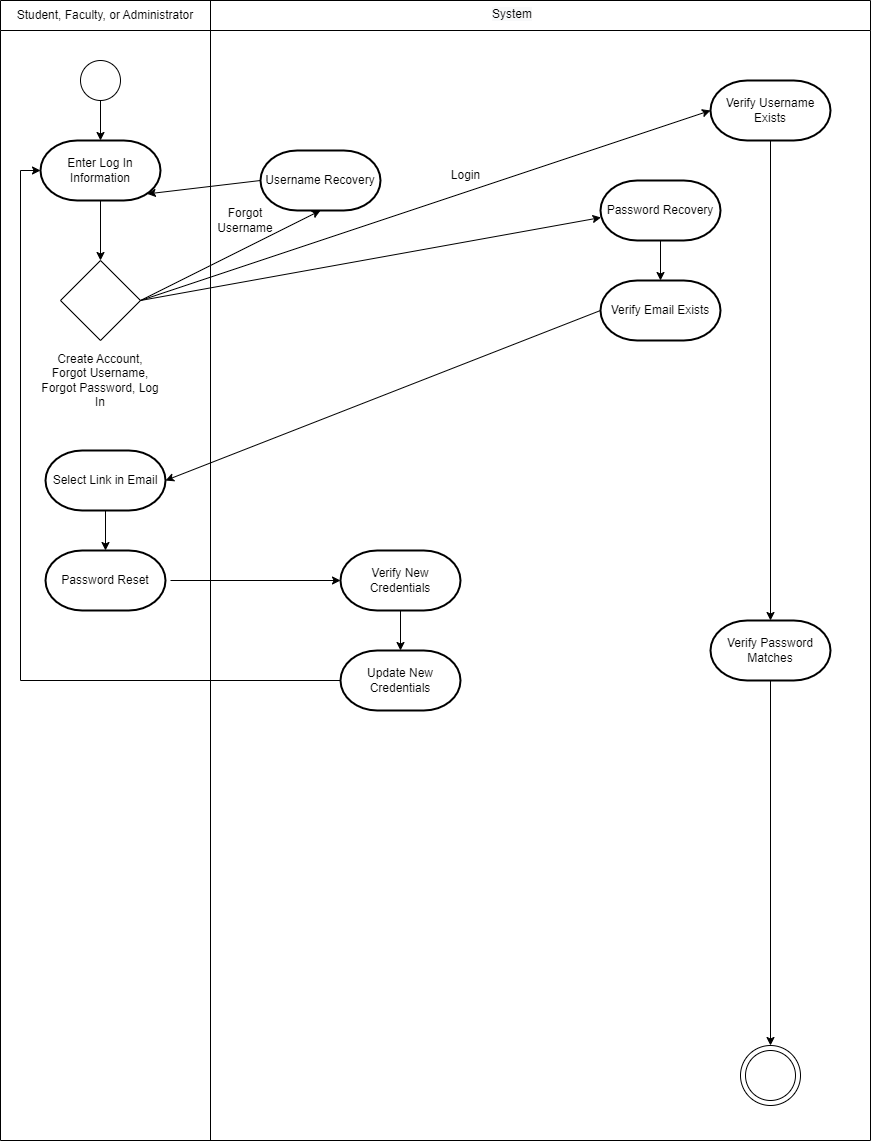

The diagram above was exported from draw.io. Its source (the exported page's mxGraphModel, read from the mxfile embedded in the PNG):
<mxGraphModel dx="1867" dy="2023" grid="1" gridSize="10" guides="1" tooltips="1" connect="1" arrows="1" fold="1" page="1" pageScale="1" pageWidth="850" pageHeight="1100" math="0" shadow="0">
  <root>
    <mxCell id="0" />
    <mxCell id="1" parent="0" />
    <mxCell id="qBfz279QgoiBD2YQLOS0-1" value="" style="swimlane;whiteSpace=wrap;html=1;startSize=30;fontStyle=0" vertex="1" parent="1">
      <mxGeometry x="-20" y="-20" width="870" height="1140" as="geometry" />
    </mxCell>
    <mxCell id="qBfz279QgoiBD2YQLOS0-2" value="" style="endArrow=none;html=1;rounded=0;" edge="1" parent="qBfz279QgoiBD2YQLOS0-1">
      <mxGeometry width="50" height="50" relative="1" as="geometry">
        <mxPoint x="210" y="1140" as="sourcePoint" />
        <mxPoint x="210" as="targetPoint" />
      </mxGeometry>
    </mxCell>
    <mxCell id="qBfz279QgoiBD2YQLOS0-3" value="Student, Faculty, or Administrator" style="text;html=1;strokeColor=none;fillColor=none;align=center;verticalAlign=middle;whiteSpace=wrap;rounded=0;" vertex="1" parent="qBfz279QgoiBD2YQLOS0-1">
      <mxGeometry x="10" y="10" width="190" height="10" as="geometry" />
    </mxCell>
    <mxCell id="qBfz279QgoiBD2YQLOS0-5" value="&lt;span style=&quot;color: rgb(0, 0, 0); font-family: Helvetica; font-size: 12px; font-style: normal; font-variant-ligatures: normal; font-variant-caps: normal; font-weight: 400; letter-spacing: normal; orphans: 2; text-align: center; text-indent: 0px; text-transform: none; widows: 2; word-spacing: 0px; -webkit-text-stroke-width: 0px; background-color: rgb(248, 249, 250); text-decoration-thickness: initial; text-decoration-style: initial; text-decoration-color: initial; float: none; display: inline !important;&quot;&gt;System&lt;/span&gt;" style="text;whiteSpace=wrap;html=1;" vertex="1" parent="qBfz279QgoiBD2YQLOS0-1">
      <mxGeometry x="490" width="210" height="40" as="geometry" />
    </mxCell>
    <mxCell id="qBfz279QgoiBD2YQLOS0-6" value="" style="ellipse;whiteSpace=wrap;html=1;aspect=fixed;" vertex="1" parent="qBfz279QgoiBD2YQLOS0-1">
      <mxGeometry x="80" y="60" width="40" height="40" as="geometry" />
    </mxCell>
    <mxCell id="qBfz279QgoiBD2YQLOS0-7" value="" style="endArrow=classic;html=1;rounded=0;exitX=0.5;exitY=1;exitDx=0;exitDy=0;" edge="1" parent="qBfz279QgoiBD2YQLOS0-1" source="qBfz279QgoiBD2YQLOS0-6">
      <mxGeometry width="50" height="50" relative="1" as="geometry">
        <mxPoint x="80" y="190" as="sourcePoint" />
        <mxPoint x="100" y="140" as="targetPoint" />
      </mxGeometry>
    </mxCell>
    <mxCell id="qBfz279QgoiBD2YQLOS0-8" value="Enter Log In Information" style="strokeWidth=2;html=1;shape=mxgraph.flowchart.terminator;whiteSpace=wrap;" vertex="1" parent="qBfz279QgoiBD2YQLOS0-1">
      <mxGeometry x="40" y="140" width="120" height="60" as="geometry" />
    </mxCell>
    <mxCell id="qBfz279QgoiBD2YQLOS0-9" value="" style="endArrow=classic;html=1;rounded=0;exitX=0.5;exitY=1;exitDx=0;exitDy=0;exitPerimeter=0;" edge="1" parent="qBfz279QgoiBD2YQLOS0-1" source="qBfz279QgoiBD2YQLOS0-8">
      <mxGeometry width="50" height="50" relative="1" as="geometry">
        <mxPoint x="90" y="300" as="sourcePoint" />
        <mxPoint x="100" y="260" as="targetPoint" />
      </mxGeometry>
    </mxCell>
    <mxCell id="qBfz279QgoiBD2YQLOS0-10" value="" style="rhombus;whiteSpace=wrap;html=1;" vertex="1" parent="qBfz279QgoiBD2YQLOS0-1">
      <mxGeometry x="60" y="260" width="80" height="80" as="geometry" />
    </mxCell>
    <mxCell id="qBfz279QgoiBD2YQLOS0-11" value="Create Account, Forgot Username, Forgot Password, Log In" style="text;html=1;strokeColor=none;fillColor=none;align=center;verticalAlign=middle;whiteSpace=wrap;rounded=0;" vertex="1" parent="qBfz279QgoiBD2YQLOS0-1">
      <mxGeometry x="40" y="350" width="120" height="60" as="geometry" />
    </mxCell>
    <mxCell id="qBfz279QgoiBD2YQLOS0-12" value="" style="endArrow=classic;html=1;rounded=0;exitX=1;exitY=0.5;exitDx=0;exitDy=0;entryX=0;entryY=0.5;entryDx=0;entryDy=0;entryPerimeter=0;" edge="1" parent="qBfz279QgoiBD2YQLOS0-1" source="qBfz279QgoiBD2YQLOS0-10" target="qBfz279QgoiBD2YQLOS0-24">
      <mxGeometry width="50" height="50" relative="1" as="geometry">
        <mxPoint x="190" y="310" as="sourcePoint" />
        <mxPoint x="269.6399999999999" y="207.01999999999998" as="targetPoint" />
      </mxGeometry>
    </mxCell>
    <mxCell id="qBfz279QgoiBD2YQLOS0-18" value="Login" style="text;html=1;align=center;verticalAlign=middle;resizable=0;points=[];autosize=1;strokeColor=none;fillColor=none;" vertex="1" parent="qBfz279QgoiBD2YQLOS0-1">
      <mxGeometry x="440" y="160" width="50" height="30" as="geometry" />
    </mxCell>
    <mxCell id="qBfz279QgoiBD2YQLOS0-21" value="" style="endArrow=classic;html=1;rounded=0;exitX=0.5;exitY=1;exitDx=0;exitDy=0;exitPerimeter=0;" edge="1" parent="qBfz279QgoiBD2YQLOS0-1" source="qBfz279QgoiBD2YQLOS0-24" target="qBfz279QgoiBD2YQLOS0-26">
      <mxGeometry width="50" height="50" relative="1" as="geometry">
        <mxPoint x="345" y="220" as="sourcePoint" />
        <mxPoint x="330" y="300" as="targetPoint" />
      </mxGeometry>
    </mxCell>
    <mxCell id="qBfz279QgoiBD2YQLOS0-24" value="Verify Username Exists" style="strokeWidth=2;html=1;shape=mxgraph.flowchart.terminator;whiteSpace=wrap;" vertex="1" parent="qBfz279QgoiBD2YQLOS0-1">
      <mxGeometry x="710" y="80" width="120" height="60" as="geometry" />
    </mxCell>
    <mxCell id="qBfz279QgoiBD2YQLOS0-26" value="Verify Password Matches" style="strokeWidth=2;html=1;shape=mxgraph.flowchart.terminator;whiteSpace=wrap;" vertex="1" parent="qBfz279QgoiBD2YQLOS0-1">
      <mxGeometry x="710" y="620" width="120" height="60" as="geometry" />
    </mxCell>
    <mxCell id="qBfz279QgoiBD2YQLOS0-27" value="" style="endArrow=classic;html=1;rounded=0;exitX=0.5;exitY=1;exitDx=0;exitDy=0;exitPerimeter=0;entryX=0.5;entryY=0;entryDx=0;entryDy=0;" edge="1" parent="qBfz279QgoiBD2YQLOS0-1" source="qBfz279QgoiBD2YQLOS0-26" target="qBfz279QgoiBD2YQLOS0-28">
      <mxGeometry width="50" height="50" relative="1" as="geometry">
        <mxPoint x="280" y="460" as="sourcePoint" />
        <mxPoint x="320" y="1050.8333333333333" as="targetPoint" />
      </mxGeometry>
    </mxCell>
    <mxCell id="qBfz279QgoiBD2YQLOS0-28" value="" style="ellipse;whiteSpace=wrap;html=1;aspect=fixed;" vertex="1" parent="qBfz279QgoiBD2YQLOS0-1">
      <mxGeometry x="740" y="1045" width="60" height="60" as="geometry" />
    </mxCell>
    <mxCell id="qBfz279QgoiBD2YQLOS0-29" value="" style="ellipse;whiteSpace=wrap;html=1;aspect=fixed;" vertex="1" parent="qBfz279QgoiBD2YQLOS0-1">
      <mxGeometry x="745" y="1050" width="50" height="50" as="geometry" />
    </mxCell>
    <mxCell id="qBfz279QgoiBD2YQLOS0-30" value="" style="endArrow=classic;html=1;rounded=0;exitX=1;exitY=0.5;exitDx=0;exitDy=0;entryX=0.5;entryY=1;entryDx=0;entryDy=0;entryPerimeter=0;" edge="1" parent="qBfz279QgoiBD2YQLOS0-1" source="qBfz279QgoiBD2YQLOS0-10" target="qBfz279QgoiBD2YQLOS0-31">
      <mxGeometry width="50" height="50" relative="1" as="geometry">
        <mxPoint x="210" y="330" as="sourcePoint" />
        <mxPoint x="280" y="340" as="targetPoint" />
      </mxGeometry>
    </mxCell>
    <mxCell id="qBfz279QgoiBD2YQLOS0-31" value="Username Recovery" style="strokeWidth=2;html=1;shape=mxgraph.flowchart.terminator;whiteSpace=wrap;" vertex="1" parent="qBfz279QgoiBD2YQLOS0-1">
      <mxGeometry x="260" y="150" width="120" height="60" as="geometry" />
    </mxCell>
    <mxCell id="qBfz279QgoiBD2YQLOS0-32" value="Forgot Username" style="text;html=1;strokeColor=none;fillColor=none;align=center;verticalAlign=middle;whiteSpace=wrap;rounded=0;" vertex="1" parent="qBfz279QgoiBD2YQLOS0-1">
      <mxGeometry x="200" y="210" width="90" height="20" as="geometry" />
    </mxCell>
    <mxCell id="qBfz279QgoiBD2YQLOS0-35" value="" style="endArrow=classic;html=1;rounded=0;exitX=0;exitY=0.5;exitDx=0;exitDy=0;exitPerimeter=0;entryX=0.89;entryY=0.89;entryDx=0;entryDy=0;entryPerimeter=0;" edge="1" parent="qBfz279QgoiBD2YQLOS0-1" source="qBfz279QgoiBD2YQLOS0-31" target="qBfz279QgoiBD2YQLOS0-8">
      <mxGeometry width="50" height="50" relative="1" as="geometry">
        <mxPoint x="360" y="300" as="sourcePoint" />
        <mxPoint x="410" y="250" as="targetPoint" />
      </mxGeometry>
    </mxCell>
    <mxCell id="qBfz279QgoiBD2YQLOS0-36" value="" style="endArrow=classic;html=1;rounded=0;exitX=1;exitY=0.5;exitDx=0;exitDy=0;entryX=0.004;entryY=0.617;entryDx=0;entryDy=0;entryPerimeter=0;" edge="1" parent="qBfz279QgoiBD2YQLOS0-1" source="qBfz279QgoiBD2YQLOS0-10" target="qBfz279QgoiBD2YQLOS0-37">
      <mxGeometry width="50" height="50" relative="1" as="geometry">
        <mxPoint x="340" y="450" as="sourcePoint" />
        <mxPoint x="520" y="450" as="targetPoint" />
      </mxGeometry>
    </mxCell>
    <mxCell id="qBfz279QgoiBD2YQLOS0-63" style="edgeStyle=orthogonalEdgeStyle;rounded=0;orthogonalLoop=1;jettySize=auto;html=1;exitX=0.5;exitY=1;exitDx=0;exitDy=0;exitPerimeter=0;entryX=0.5;entryY=0;entryDx=0;entryDy=0;entryPerimeter=0;" edge="1" parent="qBfz279QgoiBD2YQLOS0-1" source="qBfz279QgoiBD2YQLOS0-37" target="qBfz279QgoiBD2YQLOS0-62">
      <mxGeometry relative="1" as="geometry" />
    </mxCell>
    <mxCell id="qBfz279QgoiBD2YQLOS0-37" value="Password Recovery" style="strokeWidth=2;html=1;shape=mxgraph.flowchart.terminator;whiteSpace=wrap;" vertex="1" parent="qBfz279QgoiBD2YQLOS0-1">
      <mxGeometry x="600" y="180" width="120" height="60" as="geometry" />
    </mxCell>
    <mxCell id="qBfz279QgoiBD2YQLOS0-62" value="Verify Email Exists" style="strokeWidth=2;html=1;shape=mxgraph.flowchart.terminator;whiteSpace=wrap;" vertex="1" parent="qBfz279QgoiBD2YQLOS0-1">
      <mxGeometry x="600" y="280" width="120" height="60" as="geometry" />
    </mxCell>
    <mxCell id="qBfz279QgoiBD2YQLOS0-68" style="edgeStyle=orthogonalEdgeStyle;rounded=0;orthogonalLoop=1;jettySize=auto;html=1;entryX=0.5;entryY=0;entryDx=0;entryDy=0;entryPerimeter=0;" edge="1" parent="qBfz279QgoiBD2YQLOS0-1" source="qBfz279QgoiBD2YQLOS0-64" target="qBfz279QgoiBD2YQLOS0-67">
      <mxGeometry relative="1" as="geometry" />
    </mxCell>
    <mxCell id="qBfz279QgoiBD2YQLOS0-64" value="Select Link in Email" style="strokeWidth=2;html=1;shape=mxgraph.flowchart.terminator;whiteSpace=wrap;" vertex="1" parent="qBfz279QgoiBD2YQLOS0-1">
      <mxGeometry x="45" y="450" width="120" height="60" as="geometry" />
    </mxCell>
    <mxCell id="qBfz279QgoiBD2YQLOS0-66" value="" style="endArrow=classic;html=1;rounded=0;exitX=0;exitY=0.5;exitDx=0;exitDy=0;exitPerimeter=0;entryX=1;entryY=0.5;entryDx=0;entryDy=0;entryPerimeter=0;" edge="1" parent="qBfz279QgoiBD2YQLOS0-1" source="qBfz279QgoiBD2YQLOS0-62" target="qBfz279QgoiBD2YQLOS0-64">
      <mxGeometry width="50" height="50" relative="1" as="geometry">
        <mxPoint x="380" y="420" as="sourcePoint" />
        <mxPoint x="430" y="370" as="targetPoint" />
      </mxGeometry>
    </mxCell>
    <mxCell id="qBfz279QgoiBD2YQLOS0-67" value="Password Reset" style="strokeWidth=2;html=1;shape=mxgraph.flowchart.terminator;whiteSpace=wrap;" vertex="1" parent="qBfz279QgoiBD2YQLOS0-1">
      <mxGeometry x="45" y="550" width="120" height="60" as="geometry" />
    </mxCell>
    <mxCell id="qBfz279QgoiBD2YQLOS0-69" value="" style="endArrow=classic;html=1;rounded=0;" edge="1" parent="qBfz279QgoiBD2YQLOS0-1">
      <mxGeometry width="50" height="50" relative="1" as="geometry">
        <mxPoint x="170" y="580" as="sourcePoint" />
        <mxPoint x="340" y="580" as="targetPoint" />
      </mxGeometry>
    </mxCell>
    <mxCell id="qBfz279QgoiBD2YQLOS0-70" value="Verify New Credentials" style="strokeWidth=2;html=1;shape=mxgraph.flowchart.terminator;whiteSpace=wrap;" vertex="1" parent="qBfz279QgoiBD2YQLOS0-1">
      <mxGeometry x="340" y="550" width="120" height="60" as="geometry" />
    </mxCell>
    <mxCell id="qBfz279QgoiBD2YQLOS0-73" style="edgeStyle=orthogonalEdgeStyle;rounded=0;orthogonalLoop=1;jettySize=auto;html=1;entryX=0;entryY=0.5;entryDx=0;entryDy=0;entryPerimeter=0;" edge="1" parent="qBfz279QgoiBD2YQLOS0-1" source="qBfz279QgoiBD2YQLOS0-72" target="qBfz279QgoiBD2YQLOS0-8">
      <mxGeometry relative="1" as="geometry" />
    </mxCell>
    <mxCell id="qBfz279QgoiBD2YQLOS0-72" value="Update New Credentials" style="strokeWidth=2;html=1;shape=mxgraph.flowchart.terminator;whiteSpace=wrap;" vertex="1" parent="qBfz279QgoiBD2YQLOS0-1">
      <mxGeometry x="340" y="650" width="120" height="60" as="geometry" />
    </mxCell>
    <mxCell id="qBfz279QgoiBD2YQLOS0-71" style="edgeStyle=orthogonalEdgeStyle;rounded=0;orthogonalLoop=1;jettySize=auto;html=1;" edge="1" parent="1" source="qBfz279QgoiBD2YQLOS0-70">
      <mxGeometry relative="1" as="geometry">
        <mxPoint x="380" y="630" as="targetPoint" />
      </mxGeometry>
    </mxCell>
  </root>
</mxGraphModel>